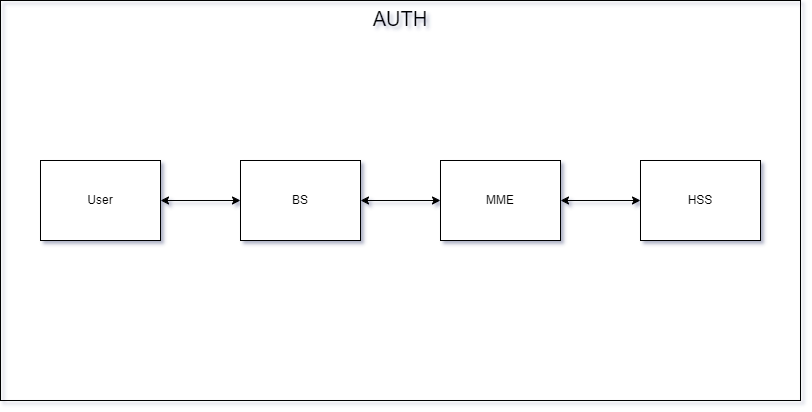

The diagram above was exported from draw.io. Its source (the exported page's mxGraphModel, read from the mxfile embedded in the PNG):
<mxGraphModel dx="1240" dy="1826" grid="1" gridSize="10" guides="1" tooltips="1" connect="1" arrows="1" fold="1" page="1" pageScale="1" pageWidth="827" pageHeight="1169" math="0" shadow="0">
  <root>
    <mxCell id="0" />
    <mxCell id="1" parent="0" />
    <mxCell id="Fs29rB874U9TUnFttzEd-2" value="AUTH" style="rounded=0;whiteSpace=wrap;html=1;verticalAlign=top;fontSize=20;fillColor=none;" vertex="1" parent="1">
      <mxGeometry width="800" height="400" as="geometry" />
    </mxCell>
    <mxCell id="Fs29rB874U9TUnFttzEd-9" style="edgeStyle=orthogonalEdgeStyle;rounded=0;orthogonalLoop=1;jettySize=auto;html=1;exitX=1;exitY=0.5;exitDx=0;exitDy=0;entryX=0;entryY=0.5;entryDx=0;entryDy=0;startArrow=classic;startFill=1;" edge="1" parent="1" source="Fs29rB874U9TUnFttzEd-5" target="Fs29rB874U9TUnFttzEd-6">
      <mxGeometry relative="1" as="geometry" />
    </mxCell>
    <mxCell id="Fs29rB874U9TUnFttzEd-5" value="User" style="rounded=0;whiteSpace=wrap;html=1;" vertex="1" parent="1">
      <mxGeometry x="40" y="160" width="120" height="80" as="geometry" />
    </mxCell>
    <mxCell id="Fs29rB874U9TUnFttzEd-12" style="edgeStyle=orthogonalEdgeStyle;rounded=0;orthogonalLoop=1;jettySize=auto;html=1;exitX=1;exitY=0.5;exitDx=0;exitDy=0;entryX=0;entryY=0.5;entryDx=0;entryDy=0;startArrow=classic;startFill=1;" edge="1" parent="1" source="Fs29rB874U9TUnFttzEd-6" target="Fs29rB874U9TUnFttzEd-10">
      <mxGeometry relative="1" as="geometry" />
    </mxCell>
    <mxCell id="Fs29rB874U9TUnFttzEd-6" value="BS" style="rounded=0;whiteSpace=wrap;html=1;" vertex="1" parent="1">
      <mxGeometry x="240" y="160" width="120" height="80" as="geometry" />
    </mxCell>
    <mxCell id="Fs29rB874U9TUnFttzEd-13" style="edgeStyle=orthogonalEdgeStyle;rounded=0;orthogonalLoop=1;jettySize=auto;html=1;exitX=1;exitY=0.5;exitDx=0;exitDy=0;entryX=0;entryY=0.5;entryDx=0;entryDy=0;startArrow=classic;startFill=1;" edge="1" parent="1" source="Fs29rB874U9TUnFttzEd-10" target="Fs29rB874U9TUnFttzEd-11">
      <mxGeometry relative="1" as="geometry" />
    </mxCell>
    <mxCell id="Fs29rB874U9TUnFttzEd-10" value="MME" style="rounded=0;whiteSpace=wrap;html=1;" vertex="1" parent="1">
      <mxGeometry x="440" y="160" width="120" height="80" as="geometry" />
    </mxCell>
    <mxCell id="Fs29rB874U9TUnFttzEd-11" value="HSS" style="rounded=0;whiteSpace=wrap;html=1;" vertex="1" parent="1">
      <mxGeometry x="640" y="160" width="120" height="80" as="geometry" />
    </mxCell>
  </root>
</mxGraphModel>